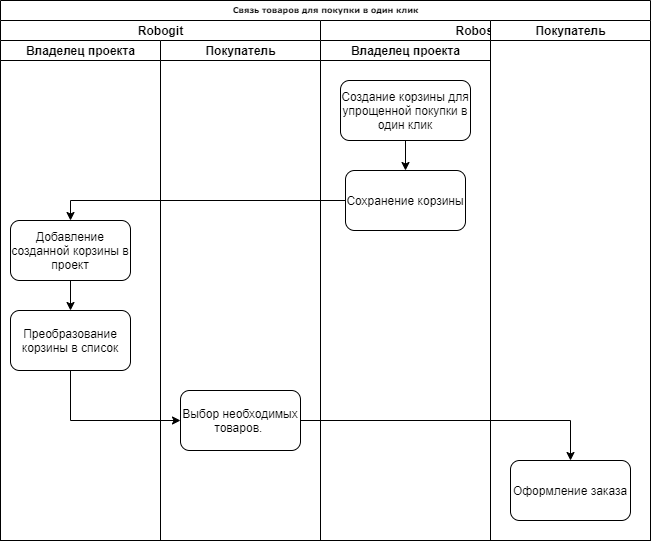

The diagram above was exported from draw.io. Its source (the exported page's mxGraphModel, read from the mxfile embedded in the PNG):
<mxGraphModel dx="1422" dy="745" grid="1" gridSize="10" guides="1" tooltips="1" connect="1" arrows="1" fold="1" page="1" pageScale="1" pageWidth="1100" pageHeight="850" background="#ffffff" math="0" shadow="0">
  <root>
    <mxCell id="0" />
    <mxCell id="1" parent="0" />
    <mxCell id="77e6c97f196da883-1" value="Связь товаров для покупки в один клик" style="swimlane;html=1;childLayout=stackLayout;startSize=20;rounded=0;shadow=0;labelBackgroundColor=none;strokeWidth=1;fontFamily=Verdana;fontSize=8;align=center;" parent="1" vertex="1">
      <mxGeometry x="290" y="80" width="650" height="540" as="geometry" />
    </mxCell>
    <mxCell id="77e6c97f196da883-2" value="Robogit" style="swimlane;html=1;startSize=20;" parent="77e6c97f196da883-1" vertex="1">
      <mxGeometry y="20" width="320" height="520" as="geometry" />
    </mxCell>
    <mxCell id="0YzbNtyMaB9AF9JVB6Ss-22" value="Владелец проекта" style="swimlane;html=1;startSize=20;" vertex="1" parent="77e6c97f196da883-2">
      <mxGeometry y="20" width="160" height="500" as="geometry" />
    </mxCell>
    <mxCell id="0YzbNtyMaB9AF9JVB6Ss-8" value="Преобразование корзины в список" style="rounded=1;whiteSpace=wrap;html=1;" vertex="1" parent="0YzbNtyMaB9AF9JVB6Ss-22">
      <mxGeometry x="10" y="270" width="120" height="60" as="geometry" />
    </mxCell>
    <mxCell id="0YzbNtyMaB9AF9JVB6Ss-6" value="Добавление созданной корзины&amp;nbsp;в проект" style="rounded=1;whiteSpace=wrap;html=1;" vertex="1" parent="0YzbNtyMaB9AF9JVB6Ss-22">
      <mxGeometry x="10" y="180" width="120" height="60" as="geometry" />
    </mxCell>
    <mxCell id="0YzbNtyMaB9AF9JVB6Ss-9" style="edgeStyle=orthogonalEdgeStyle;rounded=0;orthogonalLoop=1;jettySize=auto;html=1;" edge="1" parent="0YzbNtyMaB9AF9JVB6Ss-22" source="0YzbNtyMaB9AF9JVB6Ss-6" target="0YzbNtyMaB9AF9JVB6Ss-8">
      <mxGeometry relative="1" as="geometry" />
    </mxCell>
    <mxCell id="0YzbNtyMaB9AF9JVB6Ss-16" value="Покупатель" style="swimlane;html=1;startSize=20;" vertex="1" parent="77e6c97f196da883-2">
      <mxGeometry x="160" y="20" width="160" height="500" as="geometry" />
    </mxCell>
    <mxCell id="0YzbNtyMaB9AF9JVB6Ss-26" value="Выбор необходимых товаров.&amp;nbsp;" style="rounded=1;whiteSpace=wrap;html=1;" vertex="1" parent="0YzbNtyMaB9AF9JVB6Ss-16">
      <mxGeometry x="20" y="350" width="120" height="60" as="geometry" />
    </mxCell>
    <mxCell id="0YzbNtyMaB9AF9JVB6Ss-27" style="edgeStyle=orthogonalEdgeStyle;rounded=0;orthogonalLoop=1;jettySize=auto;html=1;entryX=0;entryY=0.5;entryDx=0;entryDy=0;" edge="1" parent="77e6c97f196da883-2" source="0YzbNtyMaB9AF9JVB6Ss-8" target="0YzbNtyMaB9AF9JVB6Ss-26">
      <mxGeometry relative="1" as="geometry">
        <Array as="points">
          <mxPoint x="70" y="400" />
        </Array>
      </mxGeometry>
    </mxCell>
    <mxCell id="77e6c97f196da883-39" style="edgeStyle=orthogonalEdgeStyle;rounded=1;html=1;labelBackgroundColor=none;startArrow=none;startFill=0;startSize=5;endArrow=classicThin;endFill=1;endSize=5;jettySize=auto;orthogonalLoop=1;strokeWidth=1;fontFamily=Verdana;fontSize=8" parent="77e6c97f196da883-1" target="77e6c97f196da883-23" edge="1">
      <mxGeometry relative="1" as="geometry">
        <mxPoint x="600" y="690" as="sourcePoint" />
      </mxGeometry>
    </mxCell>
    <mxCell id="77e6c97f196da883-40" style="edgeStyle=orthogonalEdgeStyle;rounded=1;html=1;labelBackgroundColor=none;startArrow=none;startFill=0;startSize=5;endArrow=classicThin;endFill=1;endSize=5;jettySize=auto;orthogonalLoop=1;strokeWidth=1;fontFamily=Verdana;fontSize=8" parent="77e6c97f196da883-1" target="77e6c97f196da883-24" edge="1">
      <mxGeometry relative="1" as="geometry">
        <mxPoint x="770" y="690" as="sourcePoint" />
      </mxGeometry>
    </mxCell>
    <mxCell id="107ba76e4e335f99-6" style="edgeStyle=orthogonalEdgeStyle;rounded=1;html=1;labelBackgroundColor=none;startArrow=none;startFill=0;startSize=5;endArrow=classicThin;endFill=1;endSize=5;jettySize=auto;orthogonalLoop=1;strokeWidth=1;fontFamily=Verdana;fontSize=8" parent="77e6c97f196da883-1" source="77e6c97f196da883-14" edge="1">
      <mxGeometry relative="1" as="geometry">
        <mxPoint x="510" y="610" as="targetPoint" />
      </mxGeometry>
    </mxCell>
    <mxCell id="77e6c97f196da883-3" value="Robostore" style="swimlane;html=1;startSize=20;" parent="77e6c97f196da883-1" vertex="1">
      <mxGeometry x="320" y="20" width="330" height="520" as="geometry" />
    </mxCell>
    <mxCell id="0YzbNtyMaB9AF9JVB6Ss-11" value="Владелец проекта" style="swimlane;html=1;startSize=20;" vertex="1" parent="77e6c97f196da883-3">
      <mxGeometry y="20" width="170" height="500" as="geometry" />
    </mxCell>
    <mxCell id="0YzbNtyMaB9AF9JVB6Ss-4" value="Сохранение корзины" style="rounded=1;whiteSpace=wrap;html=1;" vertex="1" parent="0YzbNtyMaB9AF9JVB6Ss-11">
      <mxGeometry x="25" y="130" width="120" height="60" as="geometry" />
    </mxCell>
    <mxCell id="0YzbNtyMaB9AF9JVB6Ss-3" value="Создание корзины для упрощенной покупки в один клик" style="rounded=1;whiteSpace=wrap;html=1;" vertex="1" parent="0YzbNtyMaB9AF9JVB6Ss-11">
      <mxGeometry x="20" y="40" width="130" height="60" as="geometry" />
    </mxCell>
    <mxCell id="0YzbNtyMaB9AF9JVB6Ss-21" style="edgeStyle=orthogonalEdgeStyle;rounded=0;orthogonalLoop=1;jettySize=auto;html=1;" edge="1" parent="0YzbNtyMaB9AF9JVB6Ss-11" source="0YzbNtyMaB9AF9JVB6Ss-3" target="0YzbNtyMaB9AF9JVB6Ss-4">
      <mxGeometry relative="1" as="geometry" />
    </mxCell>
    <mxCell id="0YzbNtyMaB9AF9JVB6Ss-23" value="Покупатель" style="swimlane;html=1;startSize=20;" vertex="1" parent="77e6c97f196da883-3">
      <mxGeometry x="170" width="160" height="520" as="geometry" />
    </mxCell>
    <mxCell id="0YzbNtyMaB9AF9JVB6Ss-28" value="Оформление заказа" style="rounded=1;whiteSpace=wrap;html=1;" vertex="1" parent="0YzbNtyMaB9AF9JVB6Ss-23">
      <mxGeometry x="20" y="440" width="120" height="60" as="geometry" />
    </mxCell>
    <mxCell id="0YzbNtyMaB9AF9JVB6Ss-7" style="edgeStyle=orthogonalEdgeStyle;rounded=0;orthogonalLoop=1;jettySize=auto;html=1;entryX=0.5;entryY=0;entryDx=0;entryDy=0;" edge="1" parent="77e6c97f196da883-1" source="0YzbNtyMaB9AF9JVB6Ss-4" target="0YzbNtyMaB9AF9JVB6Ss-6">
      <mxGeometry relative="1" as="geometry" />
    </mxCell>
    <mxCell id="0YzbNtyMaB9AF9JVB6Ss-29" style="edgeStyle=orthogonalEdgeStyle;rounded=0;orthogonalLoop=1;jettySize=auto;html=1;entryX=0.5;entryY=0;entryDx=0;entryDy=0;" edge="1" parent="77e6c97f196da883-1" source="0YzbNtyMaB9AF9JVB6Ss-26" target="0YzbNtyMaB9AF9JVB6Ss-28">
      <mxGeometry relative="1" as="geometry" />
    </mxCell>
  </root>
</mxGraphModel>